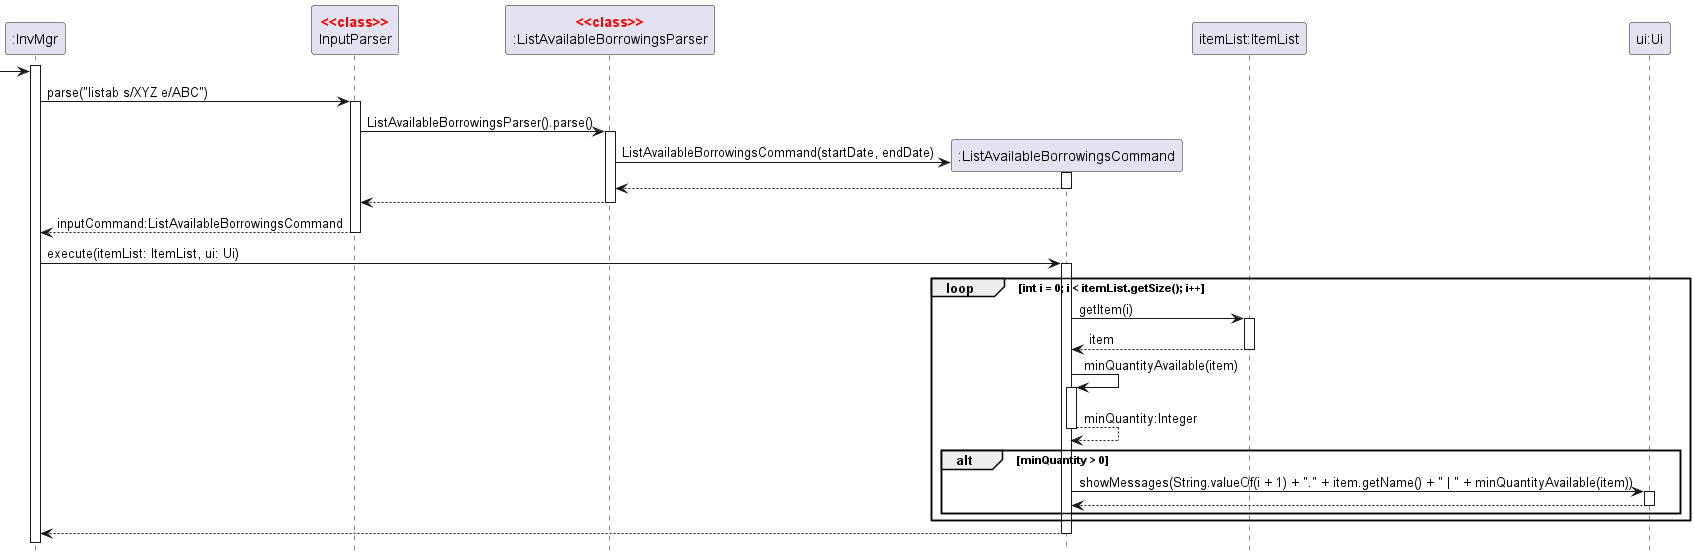

The diagram above was rendered by PlantUML. Its source (embedded in the PNG):
@startuml
'https://plantuml.com/sequence-diagram
hide footbox
skinparam guillemet false
skinparam sequenceStereotypeFontColor red
skinparam sequenceStereotypeFontStyle bold

Participant ":InvMgr" as invmgr
Participant "InputParser" as parser <<class>>
Participant ":ListAvailableBorrowingsParser" as lstabparser <<class>>
Participant ":ListAvailableBorrowingsCommand" as lstabcmd
Participant "itemList:ItemList" as itmlst
Participant "ui:Ui" as ui

activate invmgr

-> invmgr
invmgr -> parser:parse("listab s/XYZ e/ABC")
activate parser

parser -> lstabparser:ListAvailableBorrowingsParser().parse()
activate lstabparser
create lstabcmd
lstabparser -> lstabcmd:ListAvailableBorrowingsCommand(startDate, endDate)
activate lstabcmd
return
return
return inputCommand:ListAvailableBorrowingsCommand

invmgr -> lstabcmd:execute(itemList: ItemList, ui: Ui)

activate lstabcmd
loop int i = 0; i < itemList.getSize(); i++
    lstabcmd -> itmlst:getItem(i)
    activate itmlst
    return item

    lstabcmd -> lstabcmd:minQuantityAvailable(item)
    activate lstabcmd
    return minQuantity:Integer

    alt minQuantity > 0
        lstabcmd -> ui:showMessages(String.valueOf(i + 1) + "." + item.getName() + " | " + minQuantityAvailable(item))
        activate ui
        return
    end 

end
return

@enduml